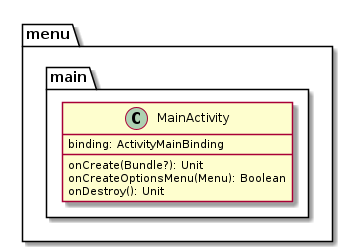

The diagram above was rendered by PlantUML. Its source (embedded in the PNG):
@startuml
package "menu" {
    package "main" {

        class MainActivity {
            binding: ActivityMainBinding
            onCreate(Bundle?): Unit
            onCreateOptionsMenu(Menu): Boolean
            onDestroy(): Unit
        }
    }
}
@enduml